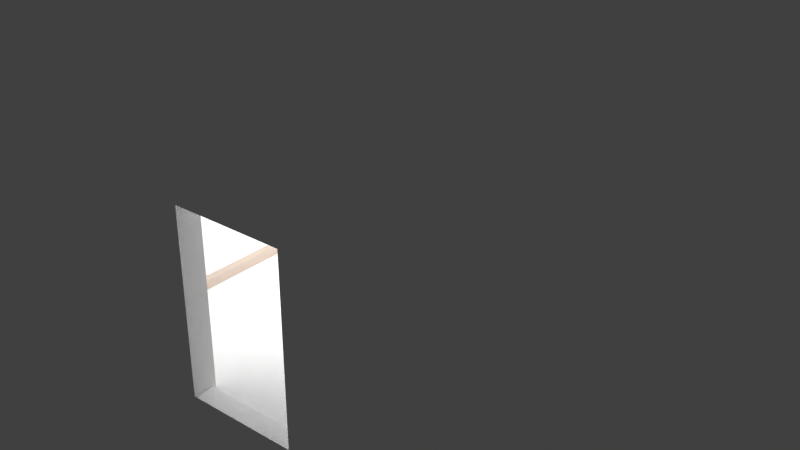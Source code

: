 # Source: room.blend  (saved by Blender 2.79.0; exported with 4.5.12 LTS)
import bpy
from mathutils import Matrix  # noqa: F401  (used for matrix-valued properties, if any)

bpy.ops.wm.read_factory_settings(use_empty=True)
scene = bpy.context.scene
scene.name = 'Scene'

# ---- collections
col_collection_1 = bpy.data.collections.new('Collection 1'); scene.collection.children.link(col_collection_1)

# ---- materials (node trees are filled in below, after node groups)
mat_material_001 = bpy.data.materials.new('Material.001')
mat_material_001.alpha_threshold = 0.0
mat_material_001.use_transparent_shadow = False
mat_material_001.diffuse_color = (1.0, 1.0, 1.0, 1.0)
mat_material_001.roughness = 0.5
mat_material_002 = bpy.data.materials.new('Material.002')
mat_material_002.alpha_threshold = 0.0
mat_material_002.use_transparent_shadow = False
mat_material_002.diffuse_color = (0.6859, 0.5645, 0.4777, 1.0)
mat_material_002.roughness = 0.5
mat_material_003 = bpy.data.materials.new('Material.003')
mat_material_003.alpha_threshold = 0.0
mat_material_003.use_transparent_shadow = False
mat_material_003.diffuse_color = (1.0, 1.0, 1.0, 1.0)
mat_material_003.roughness = 0.5
mat_material_004 = bpy.data.materials.new('Material.004')
mat_material_004.alpha_threshold = 0.0
mat_material_004.use_transparent_shadow = False
mat_material_004.diffuse_color = (0.6982, 0.6982, 0.6982, 1.0)
mat_material_004.roughness = 0.5

# ---- material node trees

# ---- world
world_world = bpy.data.worlds.new('World'); scene.world = world_world
world_world.color = (0.05088, 0.05088, 0.05088)
world_world.use_sun_shadow = False
world_world.sun_shadow_jitter_overblur = 0.0
world_world.cycles.sampling_method = 'MANUAL'

# ---- lights
light_point_001 = bpy.data.lights.new('Point.001', 'POINT')
light_point_001.transmission_factor = 0.0
light_point_001.energy = 100.0
light_point_001.shadow_buffer_clip_start = 0.5
light_point_001.shadow_soft_size = 0.1
light_point_001.shadow_maximum_resolution = 0.006
light_point_001.use_absolute_resolution = True

# ---- meshes
me_cube_001 = bpy.data.meshes.new('Cube.001')
me_cube_001.from_pydata([(-3.0, 2.777, -1.09), (-3.0, 2.777, 1.91), (-3.0, 3.007, -1.09), (-3.0, 3.007, 1.91), (3.0, 2.777, -1.09), (3.0, 2.777, 1.91), (3.0, 3.007, -1.09), (3.0, 3.007, 1.91), (-0.8216, 3.007, 1.91), (0.8216, 3.007, 1.91), (0.8216, 3.007, -1.09), (-0.8216, 3.007, -1.09), (0.8216, 2.777, 1.91), (-0.8216, 2.777, 1.91), (-0.8216, 2.777, -1.09), (0.8216, 2.777, -1.09), (-3.0, 2.777, 1.677), (-3.0, 3.007, 1.677), (3.0, 3.007, 1.677), (3.0, 2.777, 1.677), (0.8216, 2.777, 1.677), (-0.8216, 2.777, 1.677), (-0.8216, 3.007, 1.677), (0.8216, 3.007, 1.677), (-2.782, 3.007, -1.09), (-2.782, 2.777, 1.91), (-2.782, 3.007, 1.91), (-2.782, 2.777, -1.09), (-2.782, 3.007, 1.677), (-2.782, 2.777, 1.677), (2.782, 3.007, 1.91), (2.782, 2.777, -1.09), (2.782, 3.007, -1.09), (2.782, 2.777, 1.91), (2.782, 2.777, 1.677), (2.782, 3.007, 1.677), (-3.0, -2.993, 1.677), (-3.0, -2.993, 1.91), (3.0, -2.993, 1.677), (3.0, -2.993, -1.09), (-2.782, -2.993, 1.91), (2.782, -2.993, -1.09), (-3.0, -2.993, -1.09), (3.0, -2.993, 1.91), (2.782, -2.993, 1.677), (-2.782, -2.993, -1.09), (-2.782, -2.993, 1.677), (2.782, -2.993, 1.91), (-2.782, -2.704, 1.91), (-3.0, -2.704, 1.91), (-3.0, -2.704, 1.677), (-2.782, -2.704, 1.677), (-2.782, -2.704, -1.09), (-3.0, -2.704, -1.09), (3.0, -2.704, 1.91), (3.0, -2.704, 1.677), (3.0, -2.704, -1.09), (2.782, -2.704, -1.09), (2.782, -2.704, 1.91), (2.782, -2.704, 1.677), (0.8216, 2.777, -1.004), (-0.8216, 2.777, -1.004), (-2.782, 2.777, -1.004), (2.782, 2.777, -1.004), (-2.782, -2.704, -1.004), (2.782, -2.704, -1.004), (-3.0, 2.777, 2.11), (-3.0, 3.007, 2.11), (2.782, 3.007, 2.11), (3.0, 3.007, 2.11), (3.0, 2.777, 2.11), (-2.782, 2.777, 2.11), (-2.782, 3.007, 2.11), (-0.8216, 3.007, 2.11), (0.8216, 3.007, 2.11), (2.782, 2.777, 2.11), (0.8216, 2.777, 2.11), (-0.8216, 2.777, 2.11), (-2.782, -2.704, 2.11), (-3.0, -2.704, 2.11), (-3.0, -2.993, 2.11), (-2.782, -2.993, 2.11), (3.0, -2.993, 2.11), (2.782, -2.993, 2.11), (3.0, -2.704, 2.11), (2.782, -2.704, 2.11), (-0.8216, -2.993, -1.09), (-0.8216, -2.704, -1.09), (0.8216, -2.993, -1.09), (0.8216, -2.704, -1.09), (0.8216, -2.993, 1.91), (0.8216, -2.993, 1.677), (0.8216, -2.993, 2.11), (-0.8216, -2.993, 2.11), (-0.8216, -2.993, 1.677), (-0.8216, -2.993, 1.91), (-0.8216, -2.704, 2.11), (0.8216, -2.704, 2.11), (-0.8216, -2.704, 1.677), (-0.8216, -2.704, -0.9718), (-0.8216, -2.704, 1.91), (0.8216, -2.704, -0.9718), (0.8216, -2.704, 1.677), (0.8216, -2.704, 1.91), (-0.8216, -2.704, -1.004), (0.8216, -2.704, -1.004), (0.8216, -2.993, -0.9718), (0.8216, -2.993, -1.004), (3.0, -2.993, -1.004), (2.782, -2.993, -1.004), (2.782, -2.993, -0.9718), (3.0, -2.993, -0.9718), (3.0, 3.007, -0.9718), (3.0, 2.777, -0.9718), (3.0, -2.704, -0.9718), (3.0, 3.007, -1.004), (3.0, 2.777, -1.004), (3.0, -2.704, -1.004), (2.782, 3.007, -0.9718), (-0.8216, 3.007, -0.9718), (0.8216, 3.007, -0.9718), (2.782, 3.007, -1.004), (-0.8216, 3.007, -1.004), (0.8216, 3.007, -1.004), (-3.0, 3.007, -0.9718), (-2.782, 3.007, -0.9718), (-3.0, 3.007, -1.004), (-2.782, 3.007, -1.004), (-3.0, -2.704, -0.9718), (-3.0, 2.777, -0.9718), (-3.0, -2.993, -0.9718), (-3.0, -2.993, -1.004), (-3.0, 2.777, -1.004), (-3.0, -2.704, -1.004), (-0.8216, -2.993, -0.9718), (-2.782, -2.993, -0.9718), (-0.8216, -2.993, -1.004), (-2.782, -2.993, -1.004), (-3.0, 2.777, -0.8199), (-3.0, -2.993, -0.8199), (-3.0, -2.704, -0.8199), (2.782, -2.704, -0.8199), (-0.8216, 2.777, -0.8199), (0.8216, 2.777, -0.8199), (-2.782, 2.777, -0.8199), (2.782, 2.777, -0.8199), (-2.782, -2.704, -0.8199), (0.8216, -2.993, -0.8199), (-0.8216, -2.993, -0.8199), (-0.8216, -2.704, -0.8199), (0.8216, -2.704, -0.8199), (2.782, -2.993, -0.8199), (3.0, -2.993, -0.8199), (3.0, 3.007, -0.8199), (3.0, 2.777, -0.8199), (3.0, -2.704, -0.8199), (2.782, 3.007, -0.8199), (-0.8216, 3.007, -0.8199), (0.8216, 3.007, -0.8199), (-3.0, 3.007, -0.8199), (-2.782, 3.007, -0.8199), (-2.782, -2.993, -0.8199), (-0.8049, 2.721, -0.9718), (-0.8049, 2.721, -1.004), (0.8049, 2.721, -0.9718), (0.8049, 2.721, -1.004), (-2.726, 2.721, -0.9718), (-2.726, 2.721, -1.004), (2.726, 2.721, -0.9718), (2.726, 2.721, -1.004), (-2.726, -2.649, -0.9718), (-2.726, -2.649, -1.004), (-0.8536, -2.649, -1.004), (2.726, -2.649, -1.004), (2.726, -2.649, -0.9718), (-0.8536, -2.649, -0.9718), (0.8536, -2.649, -0.9718), (0.8536, -2.649, -1.004), (-0.8049, 2.721, -0.862), (-0.8175, 2.763, -0.8199), (-0.8059, 2.724, -0.8459), (-0.8086, 2.733, -0.8322), (-0.8127, 2.747, -0.8231), (0.8049, 2.721, -0.862), (0.8175, 2.763, -0.8199), (0.8059, 2.724, -0.8459), (0.8086, 2.733, -0.8322), (0.8127, 2.747, -0.8231), (-2.768, 2.763, -0.8199), (-2.726, 2.721, -0.862), (-2.752, 2.747, -0.8231), (-2.738, 2.733, -0.8322), (-2.729, 2.724, -0.8459), (2.768, 2.763, -0.8199), (2.726, 2.721, -0.862), (2.752, 2.747, -0.8231), (2.738, 2.733, -0.8322), (2.729, 2.724, -0.8459), (-2.726, -2.649, -0.862), (-2.768, -2.69, -0.8199), (-2.729, -2.652, -0.8459), (-2.738, -2.661, -0.8322), (-2.752, -2.674, -0.8231), (-0.8536, -2.649, -0.862), (-0.8295, -2.69, -0.8199), (-0.8517, -2.652, -0.8459), (-0.8465, -2.661, -0.8322), (-0.8387, -2.674, -0.8231), (0.8295, -2.69, -0.8199), (0.8536, -2.649, -0.862), (0.8387, -2.674, -0.8231), (0.8465, -2.661, -0.8322), (0.8517, -2.652, -0.8459), (2.768, -2.69, -0.8199), (2.726, -2.649, -0.862), (2.752, -2.674, -0.8231), (2.738, -2.661, -0.8322), (2.729, -2.652, -0.8459), (-0.9196, -2.704, 1.677), (-0.9196, -2.704, -0.8199), (-0.9472, -2.649, -1.004), (-0.9472, -2.649, -0.9718), (-0.9472, -2.649, -0.862), (-0.9456, -2.652, -0.8459), (-0.9411, -2.661, -0.8322), (-0.9344, -2.674, -0.8231), (-0.9264, -2.69, -0.8199), (0.9196, -2.704, 1.677), (0.9196, -2.704, -0.8199), (0.9472, -2.649, -0.9718), (0.9472, -2.649, -1.004), (0.9264, -2.69, -0.8199), (0.9344, -2.674, -0.8231), (0.9411, -2.661, -0.8322), (0.9456, -2.652, -0.8459), (0.9472, -2.649, -0.862), (-0.8216, -2.704, 1.782), (0.8216, -2.704, 1.782), (2.782, -2.704, 1.781), (2.071, -2.704, 1.781), (-2.782, -2.704, 1.782), (-0.9178, -2.704, 1.782), (0.9186, -2.704, 1.781), (0.8216, -2.643, 1.677), (-0.8216, -2.643, 1.677), (-0.8216, -2.643, 1.782), (0.9196, -2.643, 1.677), (0.8216, -2.643, 1.782), (-0.8216, -2.643, -0.8199), (0.8216, -2.643, -0.8199), (-0.9196, -2.643, 1.677), (-0.9196, -2.643, -0.8199), (0.9196, -2.643, -0.8199), (-0.9178, -2.643, 1.782), (0.9186, -2.643, 1.781), (0.8216, -2.643, -1.035), (0.8216, -2.704, -1.035), (-0.8216, -2.704, -1.035), (-0.9196, -2.704, -1.035), (0.9196, -2.704, -1.035), (-0.8216, -2.643, -1.035), (-0.9196, -2.643, -1.035), (0.9196, -2.643, -1.035)], [], [(138, 159, 124, 129), (156, 153, 112, 118), (153, 154, 113, 112), (65, 105, 177, 230, 173), (31, 32, 6, 4), (7, 30, 68, 69), (37, 40, 81, 80), (13, 77, 76, 12), (27, 24, 11, 14), (14, 11, 10, 15), (63, 31, 15, 60), (60, 15, 14, 61), (160, 157, 119, 125), (157, 158, 120, 119), (8, 9, 23, 22), (26, 8, 22, 28), (12, 13, 21, 20), (33, 12, 20, 34), (55, 54, 43, 38), (7, 5, 19, 18), (30, 7, 18, 35), (1, 3, 17, 16), (13, 25, 29, 21), (3, 26, 28, 17), (159, 160, 125, 124), (0, 2, 24, 27), (48, 78, 71, 25), (61, 14, 27, 62), (9, 30, 35, 23), (49, 50, 36, 37), (26, 3, 67, 72), (43, 54, 84, 82), (15, 10, 32, 31), (158, 156, 118, 120), (161, 139, 130, 135), (40, 37, 36, 46), (43, 47, 44, 38), (152, 151, 110, 111), (57, 56, 39, 41), (140, 128, 130, 139), (12, 76, 75, 33), (56, 117, 108, 39), (27, 52, 64, 62), (222, 203, 175, 221), (104, 64, 171, 220, 172), (53, 52, 45, 42), (0, 27, 52, 53), (29, 25, 48, 240, 51), (138, 129, 128, 140), (3, 1, 66, 67), (1, 16, 50, 49), (144, 29, 51, 146), (63, 65, 57, 31), (33, 34, 59, 238, 58), (4, 116, 117, 56), (25, 71, 77, 13), (31, 4, 56, 57), (19, 5, 54, 55), (54, 5, 70, 84), (48, 100, 236, 241, 240), (64, 52, 87, 104), (52, 87, 86, 45), (45, 86, 136, 137), (46, 94, 95, 40), (219, 149, 204, 226), (183, 178, 162, 164), (64, 104, 61, 62), (52, 27, 14, 87), (99, 104, 172, 175), (60, 63, 169, 165), (101, 150, 208, 210, 211, 212, 209, 176), (61, 60, 165, 163), (166, 189, 198, 170), (228, 141, 213, 231), (71, 72, 67, 66), (75, 68, 74, 76), (76, 74, 73, 77), (77, 73, 72, 71), (78, 79, 80, 81), (70, 69, 68, 75), (84, 85, 83, 82), (71, 66, 79, 78), (70, 75, 85, 84), (81, 93, 96, 78), (1, 49, 79, 66), (30, 9, 74, 68), (33, 75, 85, 58), (8, 26, 72, 73), (49, 37, 80, 79), (40, 95, 93, 81), (47, 43, 82, 83), (9, 8, 73, 74), (58, 85, 97, 103), (5, 7, 69, 70), (87, 14, 15, 89), (86, 87, 89, 88), (88, 89, 57, 41), (89, 15, 31, 57), (92, 90, 47, 83), (147, 106, 110, 151), (90, 91, 44, 47), (93, 95, 90, 92), (95, 94, 91, 90), (96, 93, 92, 97), (97, 92, 83, 85), (96, 78, 48, 100), (236, 100, 103, 237), (228, 227, 59, 141), (97, 96, 100, 103), (219, 218, 250, 251), (104, 99, 101, 105), (61, 104, 105, 60), (60, 105, 65, 63), (62, 61, 163, 167), (150, 101, 106, 147), (106, 107, 105, 101), (107, 88, 89, 105), (86, 88, 107, 136), (109, 107, 88, 41), (108, 109, 41, 39), (110, 106, 107, 109), (111, 110, 109, 108), (152, 155, 55, 38), (112, 113, 116, 115), (155, 154, 19, 55), (108, 117, 114, 111), (115, 116, 4, 6), (117, 116, 113, 114), (118, 112, 115, 121), (120, 118, 121, 123), (119, 120, 123, 122), (122, 123, 10, 11), (121, 115, 6, 32), (123, 121, 32, 10), (124, 125, 127, 126), (125, 119, 122, 127), (126, 127, 24, 2), (127, 122, 11, 24), (128, 129, 132, 133), (130, 128, 133, 131), (129, 124, 126, 132), (132, 126, 2, 0), (133, 132, 0, 53), (131, 133, 53, 42), (161, 148, 94, 46), (135, 130, 131, 137), (137, 136, 134, 135), (137, 131, 42, 45), (136, 107, 106, 134), (106, 101, 99, 134), (104, 87, 89, 57, 65, 105), (148, 149, 98, 94), (94, 98, 102, 91), (48, 25, 13, 100), (103, 100, 13, 12), (58, 103, 12, 33), (78, 96, 77, 71), (97, 76, 77, 96), (85, 75, 76, 97), (134, 99, 149, 148), (135, 134, 148, 161), (114, 113, 154, 155), (111, 114, 155, 152), (102, 150, 147, 91), (105, 101, 176, 177), (91, 147, 151, 44), (21, 29, 144, 142), (34, 145, 141, 59), (237, 242, 254, 247), (20, 21, 142, 143), (34, 20, 143, 145), (144, 146, 199, 188), (16, 138, 140, 50), (50, 140, 139, 36), (38, 44, 151, 152), (46, 36, 139, 161), (23, 35, 156, 158), (17, 28, 160, 159), (22, 23, 158, 157), (28, 22, 157, 160), (18, 19, 154, 153), (35, 18, 153, 156), (16, 17, 159, 138), (162, 166, 167, 163), (168, 169, 173, 174), (221, 175, 172, 220), (164, 162, 163, 165), (168, 164, 165, 169), (145, 143, 184, 193), (178, 189, 166, 162), (167, 166, 170, 171), (149, 99, 175, 203, 205, 206, 207, 204), (141, 145, 193, 213), (143, 142, 179, 184), (230, 229, 174, 173), (194, 168, 174, 214), (63, 65, 173, 169), (194, 183, 164, 168), (64, 62, 167, 171), (229, 235, 214, 174), (231, 213, 215, 232), (232, 215, 216, 233), (233, 216, 217, 234), (234, 217, 214, 235), (189, 178, 180, 192), (192, 180, 181, 191), (191, 181, 182, 190), (190, 182, 179, 188), (194, 214, 217, 197), (197, 217, 216, 196), (196, 216, 215, 195), (195, 215, 213, 193), (222, 198, 200, 223), (223, 200, 201, 224), (224, 201, 202, 225), (225, 202, 199, 226), (178, 183, 185, 180), (180, 185, 186, 181), (181, 186, 187, 182), (182, 187, 184, 179), (183, 194, 197, 185), (185, 197, 196, 186), (186, 196, 195, 187), (187, 195, 193, 184), (188, 199, 202, 190), (190, 202, 201, 191), (191, 201, 200, 192), (192, 200, 198, 189), (142, 144, 188, 179), (207, 225, 226, 204), (206, 224, 225, 207), (205, 223, 224, 206), (203, 222, 223, 205), (170, 221, 220, 171), (51, 218, 219, 146), (146, 219, 226, 199), (198, 222, 221, 170), (212, 234, 235, 209), (211, 233, 234, 212), (210, 232, 233, 211), (208, 231, 232, 210), (176, 209, 235, 229), (177, 176, 229, 230), (218, 241, 253, 250), (150, 228, 231, 208), (236, 237, 247, 245), (243, 247, 254, 246), (238, 239, 242, 237, 103, 58), (240, 241, 218, 51), (150, 102, 243, 249), (227, 242, 239, 238, 59), (250, 244, 248, 251), (249, 243, 246, 252), (244, 245, 247, 243), (250, 253, 245, 244), (242, 227, 246, 254), (98, 149, 248, 244), (102, 98, 244, 243), (228, 150, 256, 259), (251, 248, 260, 261), (241, 236, 245, 253), (227, 228, 252, 246), (257, 258, 261, 260), (259, 256, 255, 262), (252, 228, 259, 262), (248, 149, 257, 260), (149, 219, 258, 257), (219, 251, 261, 258), (150, 249, 255, 256), (249, 252, 262, 255)])
me_cube_001.polygons.foreach_set('use_smooth', [0, 0, 0, 0, 0, 0, 0, 0, 0, 0, 0, 0, 0, 0, 0, 0, 0, 0, 0, 0, 0, 0, 0, 0, 0, 0, 0, 0, 0, 0, 0, 0, 0, 0, 0, 0, 0, 0, 0, 0, 0, 0, 0, 0, 0, 0, 0, 0, 0, 0, 0, 0, 0, 0, 0, 0, 0, 0, 0, 0, 0, 0, 0, 0, 1, 0, 0, 0, 0, 0, 0, 0, 0, 1, 0, 0, 0, 0, 0, 0, 0, 0, 0, 0, 0, 0, 0, 0, 0, 0, 0, 0, 0, 0, 0, 0, 0, 0, 0, 0, 0, 0, 0, 0, 0, 0, 0, 0, 0, 0, 0, 0, 0, 0, 0, 0, 0, 0, 0, 0, 0, 0, 0, 0, 0, 0, 0, 0, 0, 0, 0, 0, 0, 0, 0, 0, 0, 0, 0, 0, 0, 0, 0, 0, 0, 0, 0, 0, 0, 0, 0, 0, 0, 0, 0, 0, 0, 0, 0, 0, 0, 0, 0, 0, 0, 0, 0, 0, 0, 0, 0, 1, 0, 0, 0, 0, 0, 0, 0, 0, 0, 0, 0, 0, 0, 0, 0, 0, 1, 0, 0, 0, 1, 1, 0, 0, 0, 0, 0, 0, 1, 1, 1, 1, 1, 1, 1, 1, 1, 1, 1, 1, 1, 1, 1, 1, 1, 1, 1, 1, 1, 1, 1, 1, 1, 1, 1, 1, 1, 1, 1, 1, 1, 0, 0, 1, 0, 1, 1, 1, 1, 0, 0, 0, 1, 0, 0, 0, 0, 0, 0, 0, 0, 0, 0, 0, 0, 0, 1, 0, 0, 0, 1, 1, 0, 0, 1, 0, 0, 0])
me_cube_001.polygons.foreach_set('material_index', [2, 2, 2, 1, 2, 2, 2, 2, 2, 2, 2, 2, 2, 2, 2, 2, 2, 2, 2, 2, 2, 2, 2, 2, 2, 2, 2, 2, 2, 2, 2, 2, 2, 2, 2, 2, 2, 2, 2, 2, 2, 2, 2, 1, 1, 2, 2, 2, 2, 2, 2, 2, 2, 2, 2, 2, 2, 2, 2, 2, 2, 2, 2, 2, 1, 1, 0, 2, 1, 1, 1, 1, 1, 1, 2, 2, 2, 2, 2, 2, 2, 2, 2, 2, 2, 2, 2, 2, 2, 2, 2, 2, 2, 2, 2, 2, 2, 2, 2, 2, 2, 2, 2, 2, 2, 2, 2, 2, 2, 2, 0, 0, 0, 1, 2, 2, 2, 2, 2, 2, 2, 2, 2, 2, 2, 2, 2, 2, 2, 2, 2, 2, 2, 2, 2, 2, 2, 2, 2, 2, 2, 2, 2, 2, 2, 2, 2, 2, 2, 0, 2, 2, 2, 3, 3, 3, 2, 2, 2, 2, 2, 2, 2, 2, 1, 2, 2, 2, 2, 2, 2, 1, 2, 2, 2, 2, 2, 2, 2, 2, 2, 2, 2, 1, 1, 1, 1, 1, 1, 1, 1, 1, 1, 1, 1, 1, 1, 1, 1, 1, 1, 1, 1, 1, 1, 1, 1, 1, 1, 1, 1, 1, 1, 1, 1, 1, 1, 1, 1, 1, 1, 1, 1, 1, 1, 1, 1, 1, 1, 1, 1, 1, 1, 1, 2, 1, 1, 1, 1, 1, 1, 1, 1, 2, 1, 2, 2, 2, 2, 2, 2, 2, 2, 2, 2, 2, 2, 2, 1, 2, 2, 2, 1, 1, 2, 2, 1, 2, 2, 2])
_uv = me_cube_001.uv_layers.new(name='Walls')
_uv.uv.foreach_set('vector', [-4.94, -5.98, -4.944, -6.118, -4.853, -6.125, -4.855, -5.977, -4.88, 3.699, -4.883, 3.571, -4.794, 3.571, -4.792, 3.699, -4.883, 3.571, -4.885, 3.433, -4.8, 3.428, -4.794, 3.571, -12.08, -7.201, -12.08, -2.832, -12.21, -2.903, -12.21, -4.989, -12.21, -7.075, -4.572, -0.7961, -4.7, -0.7961, -4.7, -0.9171, -4.572, -0.9171, -6.42, 3.607, -6.42, 3.728, -6.531, 3.728, -6.53, 3.607, -6.459, -2.949, -6.459, -2.828, -6.57, -2.828, -6.57, -2.949, -3.871, -1.369, -3.788, -1.492, -2.759, -1.059, -2.787, -0.9247, -4.572, 2.295, -4.7, 2.295, -4.7, 1.206, -4.572, 1.206, -4.572, 1.206, -4.7, 1.206, -4.7, 0.293, -4.572, 0.293, 1.461, 7.009, 1.461, 7.058, 0.343, 7.058, 0.343, 7.009, 0.343, 7.009, 0.343, 7.058, -0.5941, 7.058, -0.5941, 7.009, -4.863, 6.872, -4.865, 5.763, -4.778, 5.762, -4.776, 6.872, -4.865, 5.763, -4.87, 4.819, -4.783, 4.818, -4.778, 5.762, -6.416, 5.76, -6.417, 4.829, -6.285, 4.829, -6.284, 5.76, -6.416, 6.873, -6.416, 5.76, -6.284, 5.76, -6.284, 6.873, -2.698, -4.614, -3.611, -4.614, -3.611, -4.743, -2.698, -4.743, -1.609, -4.614, -2.698, -4.614, -2.698, -4.743, -1.609, -4.743, -6.321, 0.576, -6.447, 0.5749, -6.447, 0.4163, -6.318, 0.4166, -6.42, 3.607, -6.421, 3.481, -6.295, 3.478, -6.292, 3.606, -6.42, 3.728, -6.42, 3.607, -6.292, 3.606, -6.29, 3.727, -6.458, -6.005, -6.458, -6.129, -6.332, -6.13, -6.333, -6.004, -3.611, -4.614, -4.7, -4.614, -4.7, -4.743, -3.611, -4.743, -6.416, 6.997, -6.416, 6.873, -6.284, 6.873, -6.284, 6.997, -4.863, 6.997, -4.863, 6.872, -4.776, 6.872, -4.776, 6.997, -4.572, 2.416, -4.7, 2.416, -4.7, 2.295, -4.572, 2.295, -4.034, -4.574, -3.966, -4.471, -4.572, -2.223, -4.7, -2.191, -0.5941, 7.009, -0.5941, 7.058, -1.712, 7.058, -1.712, 7.009, -6.417, 4.829, -6.42, 3.728, -6.29, 3.727, -6.285, 4.829, -6.461, -3.107, -6.334, -3.109, -6.331, -2.95, -6.459, -2.949, -6.416, 6.873, -6.416, 6.997, -6.53, 6.997, -6.53, 6.873, -6.447, 0.4163, -6.447, 0.5749, -6.555, 0.5758, -6.558, 0.4171, -4.572, 0.293, -4.7, 0.293, -4.7, -0.7961, -4.572, -0.7961, -4.87, 4.819, -4.88, 3.699, -4.792, 3.699, -4.783, 4.818, -4.917, -2.861, -4.919, -2.989, -4.83, -2.989, -4.828, -2.861, -6.459, -2.828, -6.459, -2.949, -6.331, -2.95, -6.329, -2.829, -6.447, 0.4163, -6.447, 0.295, -6.317, 0.2948, -6.318, 0.4166, -4.904, 0.4431, -4.904, 0.3155, -4.815, 0.3145, -4.815, 0.4427, -1.528, -0.7961, -1.528, -0.9171, -1.367, -0.9171, -1.367, -0.7961, -4.923, -3.163, -4.838, -3.167, -4.83, -2.989, -4.919, -2.989, -2.787, -0.9247, -2.759, -1.059, -1.547, -1.04, -1.479, -0.9247, -4.745, 0.6206, -4.795, 0.6208, -4.795, 0.4428, -4.744, 0.443, -1.712, 7.058, -4.515, 7.054, -4.515, 7.005, -1.712, 7.009, 1.314, -8.678, 1.314, -10.43, 1.52, -10.43, 1.52, -8.678, -11.93, -7.201, -11.93, -2.832, -12.05, -2.957, -12.05, -5.044, -12.05, -7.13, -1.528, 2.416, -1.528, 2.295, -1.367, 2.295, -1.367, 2.416, -4.572, 2.416, -4.572, 2.295, -1.528, 2.295, -1.528, 2.416, 7.57, -4.743, 7.57, -4.614, 4.526, -4.614, 4.526, -4.684, 4.526, -4.743, -4.94, -5.98, -4.855, -5.977, -4.838, -3.167, -4.923, -3.163, -6.458, -6.129, -6.458, -6.005, -6.564, -6.005, -6.565, -6.129, -6.458, -6.005, -6.333, -6.004, -6.334, -3.109, -6.461, -3.107, 7.57, -6.13, 7.57, -4.743, 4.526, -4.743, 4.526, -6.13, 1.461, 7.009, 4.264, 7.014, 4.264, 7.063, 1.461, 7.058, -1.609, -4.614, -1.609, -4.743, 1.435, -4.743, 1.435, -4.685, 1.435, -4.614, -4.725, 3.428, -4.776, 3.428, -4.795, 0.6208, -4.745, 0.6206, -4.7, -2.191, -4.572, -2.223, -3.788, -1.492, -3.871, -1.369, -4.572, -0.7961, -4.572, -0.9171, -1.528, -0.9171, -1.528, -0.7961, -6.295, 3.478, -6.421, 3.481, -6.447, 0.5749, -6.321, 0.576, -6.447, 0.5749, -6.421, 3.481, -6.529, 3.481, -6.555, 0.5758, 4.526, -4.614, 3.437, -4.614, 3.437, -4.678, 3.49, -4.679, 4.526, -4.684, -4.515, 7.005, -4.515, 7.054, -5.633, 7.054, -5.633, 7.005, -1.528, 2.295, -1.528, 1.206, -1.367, 1.206, -1.367, 2.295, -4.759, -2.862, -4.748, -1.734, -4.798, -1.734, -4.809, -2.861, -6.329, -2.829, -6.323, -1.728, -6.454, -1.728, -6.459, -2.828, 0.9974, -8.626, 0.9974, -10.56, 1.064, -10.52, 1.064, -8.641, -14.05, -2.617, -14.06, 0.7227, -14.27, 0.7202, -14.26, -2.615, -4.7, 2.423, -3.611, 2.423, -3.611, 5.468, -4.7, 5.468, 1.739, 5.468, 1.739, 2.423, 2.828, 2.423, 2.828, 5.468, 1.52, -10.55, 1.581, -10.55, 1.581, -10.43, 1.52, -10.43, 13.86, 12.08, 13.86, 7.711, 13.98, 7.836, 13.98, 12.12, -12.3, -2.84, -12.58, -2.84, -12.58, -2.87, -12.58, -2.904, -12.56, -2.934, -12.53, -2.953, -12.5, -2.96, -12.3, -2.96, 13.86, 15.74, 13.86, 12.08, 13.98, 12.12, 13.98, 15.7, -13.6, -2.368, -13.46, -2.369, -13.46, 4.39, -13.6, 4.39, -12.82, -4.765, -12.82, -6.698, -12.75, -6.631, -12.75, -4.75, 1.845, 2.295, 1.973, 2.295, 1.973, 2.416, 1.845, 2.416, 1.845, -0.7961, 1.973, -0.7961, 1.973, 0.293, 1.845, 0.293, 1.845, 0.293, 1.973, 0.293, 1.973, 1.206, 1.845, 1.206, 1.845, 1.206, 1.973, 1.206, 1.973, 2.295, 1.845, 2.295, -1.2, 2.295, -1.2, 2.416, -1.36, 2.416, -1.36, 2.295, 1.845, -0.9171, 1.973, -0.9171, 1.973, -0.7961, 1.845, -0.7961, -1.2, -0.9171, -1.2, -0.7961, -1.36, -0.7961, -1.36, -0.9171, 1.845, 2.295, 1.845, 2.416, -1.2, 2.416, -1.2, 2.295, 1.845, -0.9171, 1.845, -0.7961, -1.2, -0.7961, -1.2, -0.9171, -1.36, 2.295, -1.36, 1.206, -1.2, 1.206, -1.2, 2.295, -6.458, -6.005, -6.461, -3.107, -6.569, -3.107, -6.564, -6.005, -6.42, 3.728, -6.417, 4.829, -6.529, 4.829, -6.531, 3.728, -1.479, -0.9247, -1.547, -1.04, -0.9358, -3.317, -0.8059, -3.35, -6.416, 5.76, -6.416, 6.873, -6.53, 6.873, -6.529, 5.76, -6.461, -3.107, -6.459, -2.949, -6.57, -2.949, -6.569, -3.107, -6.459, -2.828, -6.454, -1.728, -6.566, -1.727, -6.57, -2.828, -6.447, 0.295, -6.447, 0.4163, -6.558, 0.4171, -6.559, 0.2956, -6.417, 4.829, -6.416, 5.76, -6.529, 5.76, -6.529, 4.829, -0.8059, -3.35, -0.9358, -3.317, -1.742, -4.05, -1.659, -4.181, -6.421, 3.481, -6.42, 3.607, -6.53, 3.607, -6.529, 3.481, 2.828, 5.468, 2.828, 2.423, 3.741, 2.423, 3.741, 5.468, -1.367, 1.206, -1.528, 1.206, -1.528, 0.293, -1.367, 0.293, -1.367, 0.293, -1.528, 0.293, -1.528, -0.7961, -1.367, -0.7961, 3.741, 5.468, 3.741, 2.423, 4.83, 2.423, 4.83, 5.468, -6.563, -0.8049, -6.451, -0.8053, -6.447, 0.295, -6.559, 0.2956, -4.905, -0.8124, -4.817, -0.8126, -4.815, 0.3145, -4.904, 0.3155, -6.451, -0.8053, -6.32, -0.8057, -6.317, 0.2948, -6.447, 0.295, -6.566, -1.727, -6.454, -1.728, -6.451, -0.8053, -6.563, -0.8049, -6.454, -1.728, -6.323, -1.728, -6.32, -0.8057, -6.451, -0.8053, -1.2, 1.206, -1.36, 1.206, -1.36, 0.293, -1.2, 0.293, -1.2, 0.293, -1.36, 0.293, -1.36, -0.7961, -1.2, -0.7961, -2.833, -4.452, -3.966, -4.471, -4.034, -4.574, -2.809, -4.606, 3.437, -4.678, 3.437, -4.614, 2.524, -4.614, 2.524, -4.678, 1.98, -6.13, 1.98, -4.743, 1.435, -4.743, 1.435, -6.13, -1.742, -4.05, -2.833, -4.452, -2.809, -4.606, -1.659, -4.181, 3.981, -6.13, 3.981, -4.743, 3.981, -4.743, 3.981, -6.13, 1.018, -1.219, 1.018, -1.237, 1.931, -1.237, 1.931, -1.219, -3.611, 5.468, -3.611, 2.423, -2.698, 2.423, -2.698, 5.468, -2.698, 5.468, -2.698, 2.423, -1.609, 2.423, -1.609, 5.468, 13.86, 20.11, 13.86, 15.74, 13.98, 15.7, 13.98, 19.99, 2.301, -4.522, 2.301, -4.606, 2.461, -4.606, 2.461, -4.522, -1.602, 2.489, -1.602, 2.471, -1.442, 2.471, -1.442, 2.489, -1.602, 2.471, -1.602, 2.423, -1.442, 2.423, -1.442, 2.471, -4.748, -1.734, -4.739, -0.766, -4.79, -0.7655, -4.798, -1.734, -4.796, 0.3144, -4.798, -0.8126, -4.748, -0.8127, -4.746, 0.3141, -4.795, 0.4428, -4.796, 0.3144, -4.746, 0.3141, -4.744, 0.443, -4.815, 0.3145, -4.817, -0.8126, -4.798, -0.8126, -4.796, 0.3144, -4.815, 0.4427, -4.815, 0.3145, -4.796, 0.3144, -4.795, 0.4428, -4.904, 0.4431, -4.905, 0.6175, -6.321, 0.576, -6.318, 0.4166, -4.794, 3.571, -4.8, 3.428, -4.776, 3.428, -4.774, 3.57, -4.905, 0.6175, -4.885, 3.433, -6.295, 3.478, -6.321, 0.576, -4.795, 0.4428, -4.795, 0.6208, -4.82, 0.6205, -4.815, 0.4427, -4.774, 3.57, -4.776, 3.428, -4.725, 3.428, -4.723, 3.57, -4.795, 0.6208, -4.776, 3.428, -4.8, 3.428, -4.82, 0.6205, -4.792, 3.699, -4.794, 3.571, -4.774, 3.57, -4.773, 3.698, -4.783, 4.818, -4.792, 3.699, -4.773, 3.698, -4.764, 4.818, -4.778, 5.762, -4.783, 4.818, -4.764, 4.818, -4.759, 5.762, -4.759, 5.762, -4.764, 4.818, -4.715, 4.818, -4.71, 5.762, -4.773, 3.698, -4.774, 3.57, -4.723, 3.57, -4.723, 3.698, -4.764, 4.818, -4.773, 3.698, -4.723, 3.698, -4.715, 4.818, -4.776, 6.997, -4.776, 6.872, -4.757, 6.872, -4.757, 6.997, -4.776, 6.872, -4.778, 5.762, -4.759, 5.762, -4.757, 6.872, -4.757, 6.997, -4.757, 6.872, -4.708, 6.872, -4.708, 6.997, -4.757, 6.872, -4.759, 5.762, -4.71, 5.762, -4.708, 6.872, -4.838, -3.167, -4.855, -5.977, -4.829, -5.977, -4.814, -3.167, -4.83, -2.989, -4.838, -3.167, -4.814, -3.167, -4.811, -2.99, -4.855, -5.977, -4.853, -6.125, -4.832, -6.125, -4.829, -5.977, -4.829, -5.977, -4.832, -6.125, -4.778, -6.125, -4.778, -5.978, -4.814, -3.167, -4.829, -5.977, -4.778, -5.978, -4.763, -3.168, -4.811, -2.99, -4.814, -3.167, -4.763, -3.168, -4.759, -2.991, -4.917, -2.861, -4.905, -1.733, -6.323, -1.728, -6.329, -2.829, -4.828, -2.861, -4.83, -2.989, -4.811, -2.99, -4.809, -2.861, -4.809, -2.861, -4.798, -1.734, -4.818, -1.734, -4.828, -2.861, -4.809, -2.861, -4.811, -2.99, -4.759, -2.991, -4.759, -2.862, -4.798, -1.734, -4.79, -0.7655, -4.809, -0.7653, -4.818, -1.734, 1.931, -1.397, 1.931, -1.237, 1.018, -1.237, 1.018, -1.397, -5.633, 7.005, -5.633, 7.054, -6.57, 7.054, 4.264, 7.063, 4.264, 7.014, 5.382, 7.014, 2.461, -0.8355, 2.301, -0.8355, 2.301, -2.222, 2.461, -2.222, 2.461, -2.222, 2.301, -2.222, 2.301, -3.135, 2.461, -3.135, -1.36, 5.468, -1.36, 2.423, -0.2707, 2.423, -0.2707, 5.468, 0.642, 5.468, -0.2707, 5.468, -0.2707, 2.423, 0.642, 2.423, 1.731, 5.468, 0.642, 5.468, 0.642, 2.423, 1.731, 2.423, -0.7972, -4.606, 0.2918, -4.606, 0.2908, -1.561, -0.7983, -1.562, 1.205, -4.605, 1.204, -1.561, 0.2908, -1.561, 0.2918, -4.606, 2.294, -4.605, 2.293, -1.56, 1.204, -1.561, 1.205, -4.605, 2.461, -0.7511, 2.301, -0.7511, 2.301, -0.8355, 2.461, -0.8355, -4.828, -2.861, -4.818, -1.734, -4.905, -1.733, -4.917, -2.861, -4.82, 0.6205, -4.8, 3.428, -4.885, 3.433, -4.905, 0.6175, -4.815, 0.4427, -4.82, 0.6205, -4.905, 0.6175, -4.904, 0.4431, 2.301, -3.135, 2.301, -4.522, 2.461, -4.522, 2.461, -3.135, -12.24, -2.84, -12.3, -2.84, -12.3, -2.96, -12.24, -2.96, -6.32, -0.8057, -4.905, -0.8124, -4.904, 0.3155, -6.317, 0.2948, -3.611, -4.743, -4.7, -4.743, -4.7, -6.13, -3.611, -6.13, -1.609, -4.743, -1.609, -6.13, 1.435, -6.13, 1.435, -4.743, 2.524, -4.678, 2.462, -4.679, 2.462, -4.679, 2.524, -4.678, -2.698, -4.743, -3.611, -4.743, -3.611, -6.13, -2.698, -6.13, -1.609, -4.743, -2.698, -4.743, -2.698, -6.13, -1.609, -6.13, -12.85, -2.801, -12.85, 4.456, -12.98, 4.439, -12.98, -2.677, -6.333, -6.004, -4.94, -5.98, -4.923, -3.163, -6.334, -3.109, -6.334, -3.109, -4.923, -3.163, -4.919, -2.989, -6.331, -2.95, -6.318, 0.4166, -6.317, 0.2948, -4.904, 0.3155, -4.904, 0.4431, -6.329, -2.829, -6.331, -2.95, -4.919, -2.989, -4.917, -2.861, -6.285, 4.829, -6.29, 3.727, -4.88, 3.699, -4.87, 4.819, -6.284, 6.997, -6.284, 6.873, -4.863, 6.872, -4.863, 6.997, -6.284, 5.76, -6.285, 4.829, -4.87, 4.819, -4.865, 5.763, -6.284, 6.873, -6.284, 5.76, -4.865, 5.763, -4.863, 6.872, -6.292, 3.606, -6.295, 3.478, -4.885, 3.433, -4.883, 3.571, -6.29, 3.727, -6.292, 3.606, -4.883, 3.571, -4.88, 3.699, -6.333, -6.004, -6.332, -6.13, -4.944, -6.118, -4.94, -5.98, -14.27, 0.7202, -14.28, 4.231, -14.34, 4.231, -14.33, 0.72, -12.08, -2.735, -11.96, -2.734, -11.96, 4.025, -12.07, 4.023, 1.52, -8.678, 1.52, -10.43, 1.581, -10.43, 1.581, -8.678, -14.26, -2.615, -14.27, 0.7202, -14.33, 0.72, -14.33, -2.615, -14.28, -6.13, -14.26, -2.615, -14.33, -2.615, -14.34, -6.13, -13.77, -6.356, -13.75, -2.685, -13.81, -2.666, -13.83, -6.292, -14.06, 0.7227, -14.08, 4.231, -14.28, 4.231, -14.27, 0.7202, -13.72, -2.37, -13.6, -2.368, -13.6, 4.39, -13.71, 4.389, 1.235, -10.55, 1.52, -10.55, 1.52, -10.43, 1.314, -10.43, 1.284, -10.44, 1.258, -10.46, 1.241, -10.49, 1.235, -10.52, -12.82, 4.456, -12.82, -2.801, -12.7, -2.784, -12.69, 4.332, -13.75, -2.685, -13.76, 0.7891, -13.82, 0.7705, -13.81, -2.666, -12.24, -4.713, -12.3, -4.713, -12.3, -6.466, -12.24, -6.466, -12.22, -2.735, -12.08, -2.735, -12.07, 4.023, -12.21, 4.024, 0.9669, -16.16, 0.9636, -6.693, 0.8012, -6.787, 0.8033, -16.0, -14.08, -6.13, -14.05, -2.617, -14.26, -2.615, -14.28, -6.13, 0.6072, -6.693, 0.6072, -16.16, 0.7696, -16.06, 0.7707, -6.854, -12.3, -4.713, -12.5, -4.713, -12.5, -6.466, -12.3, -6.466, -12.75, -4.75, -12.75, -6.631, -12.69, -6.566, -12.69, -4.736, -12.69, -4.736, -12.69, -6.566, -12.63, -6.513, -12.63, -4.724, -12.63, -4.724, -12.63, -6.513, -12.57, -6.478, -12.57, -4.716, -12.57, -4.716, -12.57, -6.478, -12.5, -6.466, -12.5, -4.713, -14.08, 4.231, -14.06, 0.7227, -14.0, 0.7267, -14.02, 4.243, -14.02, 4.243, -14.0, 0.7267, -13.94, 0.737, -13.96, 4.278, -13.96, 4.278, -13.94, 0.737, -13.88, 0.7523, -13.9, 4.33, -13.9, 4.33, -13.88, 0.7523, -13.82, 0.7705, -13.83, 4.392, -12.22, -2.735, -12.21, 4.024, -12.33, 4.047, -12.34, -2.738, -12.34, -2.738, -12.33, 4.047, -12.45, 4.112, -12.45, -2.749, -12.45, -2.749, -12.45, 4.112, -12.57, 4.212, -12.57, -2.765, -12.57, -2.765, -12.57, 4.212, -12.69, 4.332, -12.7, -2.784, 1.314, -8.678, 1.314, -6.925, 1.253, -6.913, 1.253, -8.675, 1.253, -8.675, 1.253, -6.913, 1.191, -6.878, 1.191, -8.667, 1.191, -8.667, 1.191, -6.878, 1.128, -6.825, 1.128, -8.655, 1.128, -8.655, 1.128, -6.825, 1.064, -6.76, 1.064, -8.641, -14.06, 0.7227, -14.05, -2.617, -13.99, -2.622, -14.0, 0.7267, -14.0, 0.7267, -13.99, -2.622, -13.93, -2.632, -13.94, 0.737, -13.94, 0.737, -13.93, -2.632, -13.87, -2.647, -13.88, 0.7523, -13.88, 0.7523, -13.87, -2.647, -13.81, -2.666, -13.82, 0.7705, -14.05, -2.617, -14.08, -6.13, -14.02, -6.143, -13.99, -2.622, -13.99, -2.622, -14.02, -6.143, -13.96, -6.177, -13.93, -2.632, -13.93, -2.632, -13.96, -6.177, -13.9, -6.23, -13.87, -2.647, -13.87, -2.647, -13.9, -6.23, -13.83, -6.292, -13.81, -2.666, -12.98, -2.677, -12.98, 4.439, -13.1, 4.42, -13.1, -2.557, -13.1, -2.557, -13.1, 4.42, -13.22, 4.404, -13.22, -2.457, -13.22, -2.457, -13.22, 4.404, -13.34, 4.393, -13.34, -2.392, -13.34, -2.392, -13.34, 4.393, -13.46, 4.39, -13.46, -2.369, -13.76, 0.7891, -13.77, 4.456, -13.83, 4.392, -13.82, 0.7705, 1.128, -10.49, 1.128, -8.655, 1.064, -8.641, 1.064, -10.52, 1.191, -10.46, 1.191, -8.667, 1.128, -8.655, 1.128, -10.49, 1.253, -10.44, 1.253, -8.675, 1.191, -8.667, 1.191, -10.46, 1.314, -10.43, 1.314, -8.678, 1.253, -8.675, 1.253, -10.44, 1.52, -6.925, 1.52, -8.678, 1.581, -8.678, 1.581, -6.925, 4.526, -4.743, 3.981, -4.743, 3.981, -6.13, 4.526, -6.13, 0.9974, -6.693, 0.9974, -8.626, 1.064, -8.641, 1.064, -6.76, 1.314, -6.925, 1.314, -8.678, 1.52, -8.678, 1.52, -6.925, -12.57, -2.954, -12.57, -4.716, -12.5, -4.713, -12.5, -2.96, -12.63, -2.934, -12.63, -4.724, -12.57, -4.716, -12.57, -2.954, -12.69, -2.905, -12.69, -4.736, -12.63, -4.724, -12.63, -2.934, -12.75, -2.869, -12.75, -4.75, -12.69, -4.736, -12.69, -2.905, -12.3, -2.96, -12.5, -2.96, -12.5, -4.713, -12.3, -4.713, -12.24, -2.96, -12.3, -2.96, -12.3, -4.713, -12.24, -4.713, 3.981, -4.743, 3.49, -4.679, 3.49, -4.679, 3.981, -4.743, -12.82, -2.832, -12.82, -4.765, -12.75, -4.75, -12.75, -2.869, 3.437, -4.678, 2.524, -4.678, 2.524, -4.678, 3.437, -4.678, 2.524, -4.743, 2.524, -4.678, 2.462, -4.679, 1.98, -4.743, 1.435, -4.685, 1.728, -4.685, 2.462, -4.679, 2.524, -4.678, 2.524, -4.614, 1.435, -4.614, 4.526, -4.684, 3.49, -4.679, 3.981, -4.743, 4.526, -4.743, 2.301, -4.522, 2.301, -3.135, 2.301, -3.135, 2.301, -4.522, 1.98, -4.743, 2.462, -4.679, 1.728, -4.685, 1.435, -4.685, 1.435, -4.743, 3.981, -4.743, 3.437, -4.743, 3.437, -6.13, 3.981, -6.13, 2.524, -6.13, 2.524, -4.743, 1.98, -4.743, 1.98, -6.13, 3.437, -4.743, 3.437, -4.678, 2.524, -4.678, 2.524, -4.743, 3.981, -4.743, 3.49, -4.679, 3.437, -4.678, 3.437, -4.743, 2.462, -4.679, 1.98, -4.743, 1.98, -4.743, 2.462, -4.679, 2.301, -2.222, 2.301, -0.8355, 2.301, -0.8355, 2.301, -2.222, 2.301, -3.135, 2.301, -2.222, 2.301, -2.222, 2.301, -3.135, -12.82, -4.765, -12.82, -2.832, -12.82, -2.832, -12.82, -4.765, 3.981, -6.13, 3.437, -6.13, 3.437, -6.13, 3.981, -6.13, 3.49, -4.679, 3.437, -4.678, 3.437, -4.678, 3.49, -4.679, 1.98, -4.743, 1.98, -6.13, 1.98, -6.13, 1.98, -4.743, 0.9974, -10.56, 0.9974, -8.626, 0.9974, -8.626, 0.9974, -10.56, -12.82, -4.765, -12.82, -2.832, -12.82, -2.832, -12.82, -4.765, 1.98, -6.13, 1.98, -6.13, 1.98, -6.13, 1.98, -6.13, 2.301, -0.8355, 2.301, -0.8355, 2.301, -0.8355, 2.301, -0.8355, 0.9974, -10.56, 0.9974, -8.626, 0.9974, -8.626, 0.9974, -10.56, 3.981, -6.13, 3.981, -6.13, 3.981, -6.13, 3.981, -6.13, 2.301, -4.522, 2.301, -4.522, 2.301, -4.522, 2.301, -4.522, 2.524, -6.13, 1.98, -6.13, 1.98, -6.13, 2.524, -6.13])
_uv.active_render = True
_uv = me_cube_001.uv_layers.new(name='Roof')
_uv.uv.foreach_set('vector', [0.0, 0.0, 0.0, 0.0, 0.0, 0.0, 0.0, 0.0, 0.0, 0.0, 0.0, 0.0, 0.0, 0.0, 0.0, 0.0, 0.0, 0.0, 0.0, 0.0, 0.0, 0.0, 0.0, 0.0, 0.0, 0.0, 0.0, 0.0, 0.0, 0.0, 0.0, 0.0, 0.0, 0.0, 0.9818, 0.01932, 0.9818, 9.996e-05, 0.9999, 9.996e-05, 0.9999, 0.01932, 0.0, 0.0, 0.0, 0.0, 0.0, 0.0, 0.0, 0.0, 0.0, 0.0, 0.0, 0.0, 0.0, 0.0, 0.0, 0.0, 0.0, 0.0, 0.0, 0.0, 0.0, 0.0, 0.0, 0.0, 0.5182, 0.01932, 0.5182, 0.0001, 0.6816, 9.996e-05, 0.6816, 0.01932, 0.6816, 0.01932, 0.6816, 9.996e-05, 0.8184, 9.996e-05, 0.8184, 0.01932, 0.0, 0.0, 0.0, 0.0, 0.0, 0.0, 0.0, 0.0, 0.0, 0.0, 0.0, 0.0, 0.0, 0.0, 0.0, 0.0, 0.0, 0.0, 0.0, 0.0, 0.0, 0.0, 0.0, 0.0, 0.0, 0.0, 0.0, 0.0, 0.0, 0.0, 0.0, 0.0, 0.0, 0.0, 0.0, 0.0, 0.0, 0.0, 0.0, 0.0, 0.0, 0.0, 0.0, 0.0, 0.0, 0.0, 0.0, 0.0, 0.0, 0.0, 0.0, 0.0, 0.0, 0.0, 0.0, 0.0, 0.0, 0.0, 0.0, 0.0, 0.0, 0.0, 0.0, 0.0, 0.0, 0.0, 0.0, 0.0, 0.0, 0.0, 0.0, 0.0, 0.0, 0.0, 0.0, 0.0, 0.0, 0.0, 0.0, 0.0, 0.0, 0.0, 0.0, 0.0, 0.0, 0.0, 0.0, 0.0, 0.0, 0.0, 0.0, 0.0, 0.0, 0.0, 0.0, 0.0, 0.0, 0.0, 0.0, 0.0, 0.0, 0.0, 0.0, 0.0, 0.0, 0.0, 0.0, 0.0, 0.0, 0.0, 0.0, 0.0, 0.0, 0.0, 0.0, 0.0, 0.0, 0.0, 0.0, 0.0, 0.5001, 0.01932, 0.5001, 0.0001, 0.5182, 0.0001, 0.5182, 0.01932, 0.0, 0.0, 0.0, 0.0, 0.0, 0.0, 0.0, 0.0, 0.0, 0.0, 0.0, 0.0, 0.0, 0.0, 0.0, 0.0, 0.0, 0.0, 0.0, 0.0, 0.0, 0.0, 0.0, 0.0, 0.0, 0.0, 0.0, 0.0, 0.0, 0.0, 0.0, 0.0, 0.0, 0.0, 0.0, 0.0, 0.0, 0.0, 0.0, 0.0, 0.0, 0.0, 0.0, 0.0, 0.0, 0.0, 0.0, 0.0, 0.8184, 0.01932, 0.8184, 9.996e-05, 0.9818, 9.996e-05, 0.9818, 0.01932, 0.0, 0.0, 0.0, 0.0, 0.0, 0.0, 0.0, 0.0, 0.0, 0.0, 0.0, 0.0, 0.0, 0.0, 0.0, 0.0, 0.0, 0.0, 0.0, 0.0, 0.0, 0.0, 0.0, 0.0, 0.0, 0.0, 0.0, 0.0, 0.0, 0.0, 0.0, 0.0, 0.0, 0.0, 0.0, 0.0, 0.0, 0.0, 0.0, 0.0, 0.9818, 0.4759, 0.9999, 0.4759, 0.9999, 0.4999, 0.9818, 0.4999, 0.0, 0.0, 0.0, 0.0, 0.0, 0.0, 0.0, 0.0, 0.0, 0.0, 0.0, 0.0, 0.0, 0.0, 0.0, 0.0, 0.0, 0.0, 0.0, 0.0, 0.0, 0.0, 0.0, 0.0, 0.0, 0.0, 0.0, 0.0, 0.0, 0.0, 0.0, 0.0, 0.0, 0.0, 0.0, 0.0, 0.0, 0.0, 0.0, 0.0, 0.0, 0.0, 0.0, 0.0, 0.0, 0.0, 0.0, 0.0, 0.0, 0.0, 0.5001, 0.4759, 0.5182, 0.4759, 0.5182, 0.4999, 0.5001, 0.4999, 0.5001, 0.01932, 0.5182, 0.01932, 0.5182, 0.4759, 0.5001, 0.4759, 0.0, 0.0, 0.0, 0.0, 0.0, 0.0, 0.0, 0.0, 0.0, 0.0, 0.0, 0.0, 0.0, 0.0, 0.0, 0.0, 0.0, 0.0, 0.0, 0.0, 0.0, 0.0, 0.0, 0.0, 0.0, 0.0, 0.0, 0.0, 0.0, 0.0, 0.0, 0.0, 0.0, 0.0, 0.0, 0.0, 0.0, 0.0, 0.0, 0.0, 0.0, 0.0, 0.0, 0.0, 0.0, 0.0, 0.0, 0.0, 0.0, 0.0, 0.0, 0.0, 0.0, 0.0, 0.0, 0.0, 0.0, 0.0, 0.0, 0.0, 0.0, 0.0, 0.0, 0.0, 0.0, 0.0, 0.0, 0.0, 0.0, 0.0, 0.0, 0.0, 0.0, 0.0, 0.0, 0.0, 0.9818, 0.01932, 0.9999, 0.01932, 0.9999, 0.4759, 0.9818, 0.4759, 0.0, 0.0, 0.0, 0.0, 0.0, 0.0, 0.0, 0.0, 0.0, 0.0, 0.0, 0.0, 0.0, 0.0, 0.0, 0.0, 0.0, 0.0, 0.0, 0.0, 0.0, 0.0, 0.0, 0.0, 0.0, 0.0, 0.0, 0.0, 0.0, 0.0, 0.0, 0.0, 0.0, 0.0, 0.5182, 0.4759, 0.6816, 0.4759, 0.6816, 0.4999, 0.5182, 0.4999, 0.0, 0.0, 0.0, 0.0, 0.0, 0.0, 0.0, 0.0, 0.0, 0.0, 0.0, 0.0, 0.0, 0.0, 0.0, 0.0, 0.0, 0.0, 0.0, 0.0, 0.0, 0.0, 0.0, 0.0, 0.0, 0.0, 0.0, 0.0, 0.0, 0.0, 0.0, 0.0, 0.0, 0.0, 0.0, 0.0, 0.0, 0.0, 0.0, 0.0, 0.5182, 0.4759, 0.5182, 0.01932, 0.6816, 0.01932, 0.6816, 0.4759, 0.0, 0.0, 0.0, 0.0, 0.0, 0.0, 0.0, 0.0, 0.0, 0.0, 0.0, 0.0, 0.0, 0.0, 0.0, 0.0, 0.0, 0.0, 0.0, 0.0, 0.0, 0.0, 0.0, 0.0, 0.0, 0.0, 0.0, 0.0, 0.0, 0.0, 0.0, 0.0, 0.0, 0.0, 0.0, 0.0, 0.0, 0.0, 0.0, 0.0, 0.0, 0.0, 0.0, 0.0, 0.0, 0.0, 0.0, 0.0, 0.0, 0.0, 0.0, 0.0, 0.0, 0.0, 0.0, 0.0, 0.01825, 0.4807, 0.01825, 0.4999, 9.996e-05, 0.4999, 9.996e-05, 0.4807, 0.4818, 0.4807, 0.4818, 0.4999, 0.3184, 0.4999, 0.3184, 0.4807, 0.3184, 0.4807, 0.3184, 0.4999, 0.1816, 0.4999, 0.1816, 0.4807, 0.1816, 0.4807, 0.1816, 0.4999, 0.01825, 0.4999, 0.01825, 0.4807, 0.01825, 0.02413, 0.0001004, 0.02413, 0.0001003, 0.0001005, 0.01825, 0.0001005, 0.4999, 0.4807, 0.4999, 0.4999, 0.4818, 0.4999, 0.4818, 0.4807, 0.4999, 0.02413, 0.4818, 0.02413, 0.4818, 9.996e-05, 0.4999, 9.996e-05, 0.01825, 0.4807, 9.996e-05, 0.4807, 0.0001004, 0.02413, 0.01825, 0.02413, 0.4999, 0.4807, 0.4818, 0.4807, 0.4818, 0.02413, 0.4999, 0.02413, 0.01825, 0.0001005, 0.1816, 0.0001005, 0.1816, 0.02413, 0.01825, 0.02413, 0.0, 0.0, 0.0, 0.0, 0.0, 0.0, 0.0, 0.0, 0.0, 0.0, 0.0, 0.0, 0.0, 0.0, 0.0, 0.0, 0.0, 0.0, 0.0, 0.0, 0.0, 0.0, 0.0, 0.0, 0.0, 0.0, 0.0, 0.0, 0.0, 0.0, 0.0, 0.0, 0.0, 0.0, 0.0, 0.0, 0.0, 0.0, 0.0, 0.0, 0.0, 0.0, 0.0, 0.0, 0.0, 0.0, 0.0, 0.0, 0.0, 0.0, 0.0, 0.0, 0.0, 0.0, 0.0, 0.0, 0.0, 0.0, 0.0, 0.0, 0.0, 0.0, 0.0, 0.0, 0.0, 0.0, 0.0, 0.0, 0.0, 0.0, 0.0, 0.0, 0.0, 0.0, 0.0, 0.0, 0.0, 0.0, 0.0, 0.0, 0.6816, 0.4759, 0.6816, 0.01932, 0.8184, 0.01932, 0.8184, 0.4759, 0.6816, 0.4999, 0.6816, 0.4759, 0.8184, 0.4759, 0.8184, 0.4999, 0.8184, 0.4999, 0.8184, 0.4759, 0.9818, 0.4759, 0.9818, 0.4999, 0.8184, 0.4759, 0.8184, 0.01932, 0.9818, 0.01932, 0.9818, 0.4759, 0.0, 0.0, 0.0, 0.0, 0.0, 0.0, 0.0, 0.0, 0.0, 0.0, 0.0, 0.0, 0.0, 0.0, 0.0, 0.0, 0.0, 0.0, 0.0, 0.0, 0.0, 0.0, 0.0, 0.0, 0.0, 0.0, 0.0, 0.0, 0.0, 0.0, 0.0, 0.0, 0.0, 0.0, 0.0, 0.0, 0.0, 0.0, 0.0, 0.0, 0.1816, 0.02413, 0.1816, 0.0001005, 0.3184, 0.0001003, 0.3184, 0.02413, 0.3184, 0.02413, 0.3184, 0.0001003, 0.4818, 9.996e-05, 0.4818, 0.02413, 0.0, 0.0, 0.0, 0.0, 0.0, 0.0, 0.0, 0.0, 0.0, 0.0, 0.0, 0.0, 0.0, 0.0, 0.0, 0.0, 0.0, 0.0, 0.0, 0.0, 0.0, 0.0, 0.0, 0.0, 0.0, 0.0, 0.0, 0.0, 0.0, 0.0, 0.0, 0.0, 0.0, 0.0, 0.0, 0.0, 0.0, 0.0, 0.0, 0.0, 0.0, 0.0, 0.0, 0.0, 0.0, 0.0, 0.0, 0.0, 0.0, 0.0, 0.0, 0.0, 0.0, 0.0, 0.0, 0.0, 0.0, 0.0, 0.0, 0.0, 0.0, 0.0, 0.0, 0.0, 0.0, 0.0, 0.0, 0.0, 0.0, 0.0, 0.0, 0.0, 0.0, 0.0, 0.0, 0.0, 0.0, 0.0, 0.0, 0.0, 0.0, 0.0, 0.0, 0.0, 0.0, 0.0, 0.0, 0.0, 0.0, 0.0, 0.0, 0.0, 0.0, 0.0, 0.0, 0.0, 0.0, 0.0, 0.0, 0.0, 0.0, 0.0, 0.0, 0.0, 0.0, 0.0, 0.0, 0.0, 0.0, 0.0, 0.0, 0.0, 0.0, 0.0, 0.0, 0.0, 0.0, 0.0, 0.0, 0.0, 0.0, 0.0, 0.0, 0.0, 0.0, 0.0, 0.0, 0.0, 0.0, 0.0, 0.0, 0.0, 0.0, 0.0, 0.0, 0.0, 0.0, 0.0, 0.0, 0.0, 0.0, 0.0, 0.0, 0.0, 0.0, 0.0, 0.0, 0.0, 0.0, 0.0, 0.0, 0.0, 0.0, 0.0, 0.0, 0.0, 0.0, 0.0, 0.0, 0.0, 0.0, 0.0, 0.0, 0.0, 0.0, 0.0, 0.0, 0.0, 0.0, 0.0, 0.0, 0.0, 0.0, 0.0, 0.0, 0.0, 0.0, 0.0, 0.0, 0.0, 0.0, 0.0, 0.0, 0.0, 0.0, 0.0, 0.0, 0.0, 0.0, 0.0, 0.0, 0.0, 0.0, 0.0, 0.0, 0.0, 0.0, 0.0, 0.0, 0.0, 0.0, 0.0, 0.0, 0.0, 0.0, 0.0, 0.0, 0.0, 0.0, 0.0, 0.0, 0.0, 0.0, 0.0, 0.0, 0.0, 0.0, 0.0, 0.0, 0.0, 0.0, 0.0, 0.0, 0.0, 0.0, 0.0, 0.0, 0.0, 0.0, 0.0, 0.0, 0.0, 0.0, 0.0, 0.0, 0.0, 0.0, 0.0, 0.0, 0.0, 0.0, 0.0, 0.0, 0.0, 0.0, 0.0, 0.0, 0.0, 0.0, 0.0, 0.0, 0.0, 0.0, 0.0, 0.0, 0.0, 0.0, 0.0, 0.0, 0.0, 0.0, 0.0, 0.0, 0.0, 0.0, 0.0, 0.0, 0.0, 0.0, 0.0, 0.0, 0.0, 0.0, 0.0, 0.0, 0.0, 0.0, 0.0, 0.0, 0.0, 0.0, 0.0, 0.0, 0.0, 0.0, 0.0, 0.0, 0.0, 0.0, 0.0, 0.0, 0.0, 0.0, 0.0, 0.0, 0.0, 0.0, 0.0, 0.0, 0.0, 0.0, 0.0, 0.0, 0.0, 0.0, 0.0, 0.0, 0.0, 0.0, 0.0, 0.0, 0.0, 0.0, 0.0, 0.0, 0.0, 0.0, 0.0, 0.0, 0.0, 0.0, 0.0, 0.0, 0.0, 0.0, 0.0, 0.0, 0.0, 0.0, 0.0, 0.0, 0.0, 0.0, 0.0, 0.0, 0.0, 0.0, 0.0, 0.0, 0.0, 0.0, 0.0, 0.0, 0.0, 0.0, 0.0, 0.0, 0.0, 0.0, 0.0, 0.0, 0.0, 0.0, 0.0, 0.0, 0.0, 0.0, 0.0, 0.0, 0.0, 0.0, 0.0, 0.0, 0.0, 0.0, 0.0, 0.0, 0.0, 0.0, 0.0, 0.0, 0.0, 0.0, 0.0, 0.0, 0.0, 0.0, 0.0, 0.0, 0.0, 0.0, 0.0, 0.0, 0.0, 0.0, 0.0, 0.0, 0.0, 0.0, 0.0, 0.0, 0.0, 0.0, 0.0, 0.0, 0.0, 0.0, 0.0, 0.0, 0.0, 0.0, 0.0, 0.0, 0.0, 0.0, 0.0, 0.0, 0.0, 0.0, 0.0, 0.0, 0.0, 0.01825, 0.02413, 0.1816, 0.02413, 0.1816, 0.4807, 0.01825, 0.4807, 0.3184, 0.02413, 0.3184, 0.4807, 0.1816, 0.4807, 0.1816, 0.02413, 0.4818, 0.02413, 0.4818, 0.4807, 0.3184, 0.4807, 0.3184, 0.02413, 0.0, 0.0, 0.0, 0.0, 0.0, 0.0, 0.0, 0.0, 0.0, 0.0, 0.0, 0.0, 0.0, 0.0, 0.0, 0.0, 0.0, 0.0, 0.0, 0.0, 0.0, 0.0, 0.0, 0.0, 0.0, 0.0, 0.0, 0.0, 0.0, 0.0, 0.0, 0.0, 0.0, 0.0, 0.0, 0.0, 0.0, 0.0, 0.0, 0.0, 0.0, 0.0, 0.0, 0.0, 0.0, 0.0, 0.0, 0.0, 0.0, 0.0, 0.0, 0.0, 0.0, 0.0, 0.0, 0.0, 0.0, 0.0, 0.0, 0.0, 0.0, 0.0, 0.0, 0.0, 0.0, 0.0, 0.0, 0.0, 0.0, 0.0, 0.0, 0.0, 0.0, 0.0, 0.0, 0.0, 0.0, 0.0, 0.0, 0.0, 0.0, 0.0, 0.0, 0.0, 0.0, 0.0, 0.0, 0.0, 0.0, 0.0, 0.0, 0.0, 0.0, 0.0, 0.0, 0.0, 0.0, 0.0, 0.0, 0.0, 0.0, 0.0, 0.0, 0.0, 0.0, 0.0, 0.0, 0.0, 0.0, 0.0, 0.0, 0.0, 0.0, 0.0, 0.0, 0.0, 0.0, 0.0, 0.0, 0.0, 0.0, 0.0, 0.0, 0.0, 0.0, 0.0, 0.0, 0.0, 0.0, 0.0, 0.0, 0.0, 0.0, 0.0, 0.0, 0.0, 0.0, 0.0, 0.0, 0.0, 0.0, 0.0, 0.0, 0.0, 0.0, 0.0, 0.0, 0.0, 0.0, 0.0, 0.0, 0.0, 0.0, 0.0, 0.0, 0.0, 0.0, 0.0, 0.0, 0.0, 0.0, 0.0, 0.0, 0.0, 0.0, 0.0, 0.0, 0.0, 0.0, 0.0, 0.0, 0.0, 0.0, 0.0, 0.0, 0.0, 0.0, 0.0, 0.0, 0.0, 0.0, 0.0, 0.0, 0.0, 0.0, 0.0, 0.0, 0.0, 0.0, 0.0, 0.0, 0.0, 0.0, 0.0, 0.0, 0.0, 0.0, 0.0, 0.0, 0.0, 0.0, 0.0, 0.0, 0.0, 0.0, 0.0, 0.0, 0.0, 0.0, 0.0, 0.0, 0.0, 0.0, 0.0, 0.0, 0.0, 0.0, 0.0, 0.0, 0.0, 0.0, 0.0, 0.0, 0.0, 0.0, 0.0, 0.0, 0.0, 0.0, 0.0, 0.0, 0.0, 0.0, 0.0, 0.0, 0.0, 0.0, 0.0, 0.0, 0.0, 0.0, 0.0, 0.0, 0.0, 0.0, 0.0, 0.0, 0.0, 0.0, 0.0, 0.0, 0.0, 0.0, 0.0, 0.0, 0.0, 0.0, 0.0, 0.0, 0.0, 0.0, 0.0, 0.0, 0.0, 0.0, 0.0, 0.0, 0.0, 0.0, 0.0, 0.0, 0.0, 0.0, 0.0, 0.0, 0.0, 0.0, 0.0, 0.0, 0.0, 0.0, 0.0, 0.0, 0.0, 0.0, 0.0, 0.0, 0.0, 0.0, 0.0, 0.0, 0.0, 0.0, 0.0, 0.0, 0.0, 0.0, 0.0, 0.0, 0.0, 0.0, 0.0, 0.0, 0.0, 0.0, 0.0, 0.0, 0.0, 0.0, 0.0, 0.0, 0.0, 0.0, 0.0, 0.0, 0.0, 0.0, 0.0, 0.0, 0.0, 0.0, 0.0, 0.0, 0.0, 0.0, 0.0, 0.0, 0.0, 0.0, 0.0, 0.0, 0.0, 0.0, 0.0, 0.0, 0.0, 0.0, 0.0, 0.0, 0.0, 0.0, 0.0, 0.0, 0.0, 0.0, 0.0, 0.0, 0.0, 0.0, 0.0, 0.0, 0.0, 0.0, 0.0, 0.0, 0.0, 0.0, 0.0, 0.0, 0.0, 0.0, 0.0, 0.0, 0.0, 0.0, 0.0, 0.0, 0.0, 0.0, 0.0, 0.0, 0.0, 0.0, 0.0, 0.0, 0.0, 0.0, 0.0, 0.0, 0.0, 0.0, 0.0, 0.0, 0.0, 0.0, 0.0, 0.0, 0.0, 0.0, 0.0, 0.0, 0.0, 0.0, 0.0, 0.0, 0.0, 0.0, 0.0, 0.0, 0.0, 0.0, 0.0, 0.0, 0.0, 0.0, 0.0, 0.0, 0.0, 0.0, 0.0, 0.0, 0.0, 0.0, 0.0, 0.0, 0.0, 0.0, 0.0, 0.0, 0.0, 0.0, 0.0, 0.0, 0.0, 0.0, 0.0, 0.0, 0.0, 0.0, 0.0, 0.0, 0.0, 0.0, 0.0, 0.0, 0.0, 0.0, 0.0, 0.0, 0.0, 0.0, 0.0, 0.0, 0.0, 0.0, 0.0, 0.0, 0.0, 0.0, 0.0, 0.0, 0.0, 0.0, 0.0, 0.0, 0.0, 0.0, 0.0, 0.0, 0.0, 0.0, 0.0, 0.0, 0.0, 0.0, 0.0, 0.0, 0.0, 0.0, 0.0, 0.0, 0.0, 0.0, 0.0, 0.0, 0.0, 0.0, 0.0, 0.0, 0.0, 0.0, 0.0, 0.0, 0.0, 0.0, 0.0, 0.0, 0.0, 0.0, 0.0, 0.0, 0.0, 0.0, 0.0, 0.0, 0.0, 0.0, 0.0, 0.0, 0.0, 0.0, 0.0, 0.0, 0.0, 0.0, 0.0, 0.0, 0.0, 0.0, 0.0, 0.0, 0.0, 0.0, 0.0, 0.0, 0.0, 0.0, 0.0, 0.0, 0.0, 0.0, 0.0, 0.0, 0.0, 0.0, 0.0, 0.0, 0.0, 0.0, 0.0, 0.0, 0.0, 0.0, 0.0, 0.0, 0.0, 0.0, 0.0, 0.0, 0.0, 0.0, 0.0, 0.0, 0.0, 0.0, 0.0, 0.0, 0.0, 0.0, 0.0, 0.0, 0.0, 0.0, 0.0, 0.0, 0.0, 0.0, 0.0, 0.0, 0.0, 0.0, 0.0, 0.0, 0.0, 0.0, 0.0, 0.0, 0.0, 0.0, 0.0, 0.0, 0.0, 0.0, 0.0, 0.0, 0.0, 0.0, 0.0, 0.0, 0.0, 0.0, 0.0, 0.0, 0.0, 0.0, 0.0, 0.0, 0.0, 0.0, 0.0, 0.0, 0.0, 0.0, 0.0, 0.0, 0.0, 0.0, 0.0, 0.0, 0.0, 0.0, 0.0, 0.0, 0.0, 0.0, 0.0, 0.0, 0.0, 0.0, 0.0, 0.0, 0.0, 0.0, 0.0, 0.0, 0.0, 0.0, 0.0, 0.0, 0.0, 0.0, 0.0, 0.0, 0.0, 0.0, 0.0, 0.0, 0.0, 0.0, 0.0, 0.0, 0.0, 0.0, 0.0, 0.0, 0.0, 0.0, 0.0, 0.0, 0.0, 0.0, 0.0, 0.0, 0.0, 0.0, 0.0, 0.0, 0.0, 0.0, 0.0, 0.0, 0.0, 0.0, 0.0, 0.0, 0.0, 0.0, 0.0, 0.0, 0.0, 0.0, 0.0, 0.0, 0.0, 0.0, 0.0, 0.0, 0.0, 0.0, 0.0, 0.0, 0.0, 0.0, 0.0, 0.0, 0.0, 0.0, 0.0, 0.0, 0.0, 0.0, 0.0, 0.0, 0.0, 0.0, 0.0, 0.0, 0.0, 0.0, 0.0, 0.0, 0.0, 0.0, 0.0, 0.0, 0.0, 0.0, 0.0, 0.0, 0.0, 0.0, 0.0, 0.0, 0.0, 0.0, 0.0, 0.0, 0.0, 0.0, 0.0, 0.0, 0.0, 0.0, 0.0, 0.0, 0.0, 0.0, 0.0, 0.0, 0.0, 0.0, 0.0, 0.0, 0.0, 0.0, 0.0, 0.0, 0.0, 0.0, 0.0, 0.0, 0.0, 0.0, 0.0, 0.0, 0.0, 0.0, 0.0, 0.0, 0.0, 0.0, 0.0, 0.0, 0.0, 0.0, 0.0, 0.0, 0.0, 0.0, 0.0, 0.0, 0.0, 0.0, 0.0, 0.0, 0.0, 0.0, 0.0, 0.0, 0.0, 0.0, 0.0, 0.0, 0.0, 0.0, 0.0, 0.0, 0.0, 0.0, 0.0, 0.0, 0.0, 0.0, 0.0, 0.0, 0.0, 0.0, 0.0, 0.0, 0.0, 0.0, 0.0, 0.0, 0.0, 0.0, 0.0, 0.0, 0.0, 0.0, 0.0, 0.0, 0.0, 0.0, 0.0, 0.0, 0.0, 0.0, 0.0, 0.0, 0.0, 0.0, 0.0, 0.0, 0.0, 0.0, 0.0, 0.0, 0.0, 0.0, 0.0, 0.0, 0.0, 0.0, 0.0, 0.0, 0.0, 0.0, 0.0, 0.0, 0.0, 0.0, 0.0, 0.0, 0.0, 0.0, 0.0, 0.0, 0.0, 0.0, 0.0, 0.0, 0.0, 0.0, 0.0, 0.0, 0.0, 0.0, 0.0, 0.0, 0.0, 0.0, 0.0, 0.0, 0.0, 0.0, 0.0, 0.0, 0.0, 0.0, 0.0, 0.0, 0.0, 0.0, 0.0, 0.0, 0.0, 0.0, 0.0, 0.0, 0.0, 0.0, 0.0, 0.0, 0.0, 0.0, 0.0, 0.0, 0.0, 0.0, 0.0, 0.0, 0.0, 0.0, 0.0, 0.0, 0.0, 0.0, 0.0, 0.0, 0.0, 0.0, 0.0, 0.0, 0.0, 0.0, 0.0, 0.0, 0.0, 0.0, 0.0, 0.0, 0.0, 0.0, 0.0, 0.0, 0.0, 0.0, 0.0, 0.0, 0.0, 0.0, 0.0])
me_cube_001.materials.append(mat_material_001)
me_cube_001.materials.append(mat_material_002)
me_cube_001.materials.append(mat_material_003)
me_cube_001.materials.append(mat_material_004)
me_cube_001.use_remesh_preserve_volume = False
me_cube_001.use_remesh_preserve_attributes = False
me_cube_001.use_mirror_vertex_groups = False
me_cube_001.update()

# ---- objects
ob_point = bpy.data.objects.new('Point', light_point_001)
ob_cube = bpy.data.objects.new('Cube', me_cube_001)

# ---- transforms, parenting, visibility, modifiers, constraints
ob_point.location = (-1.23, 0.09687, 0.8055)
ob_point.lineart.crease_threshold = 0.0
ob_cube.location = (0.0, 0.0, 0.0)
ob_cube.lineart.crease_threshold = 0.0
_m = ob_cube.modifiers.new('Mirror', 'MIRROR')
_m.use_axis = (False, False, False)
_m.use_mirror_merge = False

# ---- collection membership
col_collection_1.objects.link(ob_point)
col_collection_1.objects.link(ob_cube)

# ---- scene / render settings (as saved in the file)
scene.frame_start = 1; scene.frame_end = 250; scene.frame_set(139)
scene.render.engine = 'BLENDER_EEVEE_NEXT'
scene.render.resolution_percentage = 50
scene.render.dither_intensity = 0.0
scene.cycles.use_denoising = False
scene.cycles.samples = 128
scene.cycles.sampling_pattern = 'TABULATED_SOBOL'
scene.cycles.light_sampling_threshold = 0.0
scene.cycles.use_adaptive_sampling = False
scene.cycles.use_light_tree = False
scene.cycles.blur_glossy = 0.0
scene.cycles.sample_clamp_indirect = 0.0
scene.view_settings.view_transform = 'Standard'
bpy.context.view_layer.update()

# ---- added for rendering (the .blend has no active camera): camera
cam_auto = bpy.data.cameras.new('AutoCamera')
cam_auto.lens = 50.0
cam_auto.sensor_width = 36.0
cam_auto.clip_end = 1000.0
ob_auto_camera = bpy.data.objects.new('AutoCamera', cam_auto)
scene.collection.objects.link(ob_auto_camera)
ob_auto_camera.location = (8.39052, -10.0612, 7.22227)
ob_auto_camera.rotation_euler = (1.09748, -7.21219e-08, 0.694738)
scene.camera = ob_auto_camera
bpy.context.view_layer.update()
